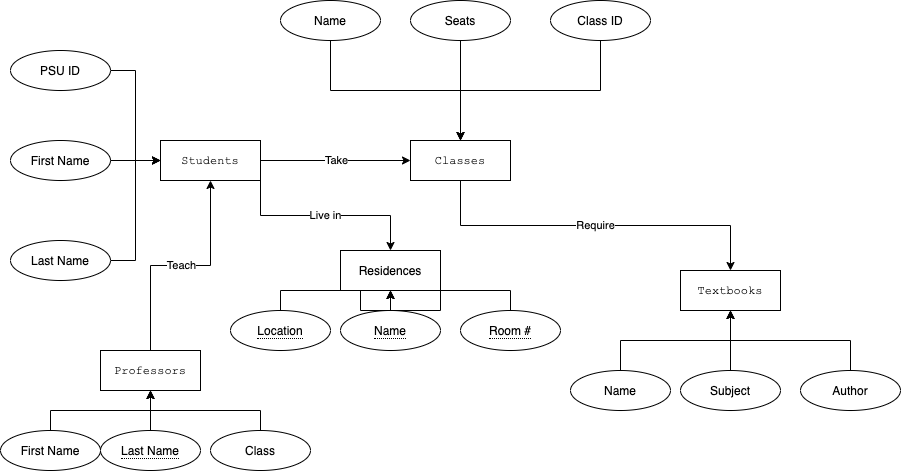

The diagram above was exported from draw.io. Its source (the exported page's mxGraphModel, read from the mxfile embedded in the PNG):
<mxGraphModel dx="1452" dy="1082" grid="1" gridSize="10" guides="1" tooltips="1" connect="1" arrows="1" fold="1" page="1" pageScale="1" pageWidth="850" pageHeight="1100" math="0" shadow="0" extFonts="Permanent Marker^https://fonts.googleapis.com/css?family=Permanent+Marker">
  <root>
    <mxCell id="0" />
    <mxCell id="1" parent="0" />
    <mxCell id="C-vyLk0tnHw3VtMMgP7b-12" value="" style="edgeStyle=entityRelationEdgeStyle;endArrow=ERzeroToMany;startArrow=ERone;endFill=1;startFill=0;" parent="1" target="C-vyLk0tnHw3VtMMgP7b-17" edge="1">
      <mxGeometry width="100" height="100" relative="1" as="geometry">
        <mxPoint x="700" y="165" as="sourcePoint" />
        <mxPoint x="460" y="205" as="targetPoint" />
      </mxGeometry>
    </mxCell>
    <mxCell id="LEbqkB1KvDbtBfJW5Mjz-15" value="Take" style="edgeStyle=orthogonalEdgeStyle;rounded=0;orthogonalLoop=1;jettySize=auto;html=1;exitX=1;exitY=0.5;exitDx=0;exitDy=0;entryX=0;entryY=0.5;entryDx=0;entryDy=0;" edge="1" parent="1" source="LEbqkB1KvDbtBfJW5Mjz-1" target="LEbqkB1KvDbtBfJW5Mjz-8">
      <mxGeometry relative="1" as="geometry" />
    </mxCell>
    <mxCell id="LEbqkB1KvDbtBfJW5Mjz-50" value="Live in" style="edgeStyle=orthogonalEdgeStyle;rounded=0;orthogonalLoop=1;jettySize=auto;html=1;exitX=1;exitY=1;exitDx=0;exitDy=0;entryX=0.5;entryY=0;entryDx=0;entryDy=0;" edge="1" parent="1" source="LEbqkB1KvDbtBfJW5Mjz-1" target="LEbqkB1KvDbtBfJW5Mjz-35">
      <mxGeometry relative="1" as="geometry" />
    </mxCell>
    <mxCell id="LEbqkB1KvDbtBfJW5Mjz-1" value="&lt;font face=&quot;Courier New&quot;&gt;Students&lt;/font&gt;" style="whiteSpace=wrap;html=1;align=center;" vertex="1" parent="1">
      <mxGeometry x="170" y="260" width="100" height="40" as="geometry" />
    </mxCell>
    <mxCell id="LEbqkB1KvDbtBfJW5Mjz-7" style="edgeStyle=orthogonalEdgeStyle;rounded=0;orthogonalLoop=1;jettySize=auto;html=1;exitX=1;exitY=0.5;exitDx=0;exitDy=0;entryX=0;entryY=0.5;entryDx=0;entryDy=0;" edge="1" parent="1" source="LEbqkB1KvDbtBfJW5Mjz-2" target="LEbqkB1KvDbtBfJW5Mjz-1">
      <mxGeometry relative="1" as="geometry" />
    </mxCell>
    <mxCell id="LEbqkB1KvDbtBfJW5Mjz-2" value="Last Name" style="ellipse;whiteSpace=wrap;html=1;align=center;" vertex="1" parent="1">
      <mxGeometry x="20" y="360" width="100" height="40" as="geometry" />
    </mxCell>
    <mxCell id="LEbqkB1KvDbtBfJW5Mjz-5" style="edgeStyle=orthogonalEdgeStyle;rounded=0;orthogonalLoop=1;jettySize=auto;html=1;exitX=1;exitY=0.5;exitDx=0;exitDy=0;entryX=0;entryY=0.5;entryDx=0;entryDy=0;" edge="1" parent="1" source="LEbqkB1KvDbtBfJW5Mjz-3" target="LEbqkB1KvDbtBfJW5Mjz-1">
      <mxGeometry relative="1" as="geometry" />
    </mxCell>
    <mxCell id="LEbqkB1KvDbtBfJW5Mjz-3" value="PSU ID" style="ellipse;whiteSpace=wrap;html=1;align=center;" vertex="1" parent="1">
      <mxGeometry x="20" y="170" width="100" height="40" as="geometry" />
    </mxCell>
    <mxCell id="LEbqkB1KvDbtBfJW5Mjz-6" style="edgeStyle=orthogonalEdgeStyle;rounded=0;orthogonalLoop=1;jettySize=auto;html=1;exitX=1;exitY=0.5;exitDx=0;exitDy=0;" edge="1" parent="1" source="LEbqkB1KvDbtBfJW5Mjz-4">
      <mxGeometry relative="1" as="geometry">
        <mxPoint x="170" y="280" as="targetPoint" />
      </mxGeometry>
    </mxCell>
    <mxCell id="LEbqkB1KvDbtBfJW5Mjz-4" value="First Name" style="ellipse;whiteSpace=wrap;html=1;align=center;" vertex="1" parent="1">
      <mxGeometry x="20" y="260" width="100" height="40" as="geometry" />
    </mxCell>
    <mxCell id="LEbqkB1KvDbtBfJW5Mjz-23" value="Require" style="edgeStyle=orthogonalEdgeStyle;rounded=0;orthogonalLoop=1;jettySize=auto;html=1;exitX=0.5;exitY=1;exitDx=0;exitDy=0;entryX=0.5;entryY=0;entryDx=0;entryDy=0;" edge="1" parent="1" source="LEbqkB1KvDbtBfJW5Mjz-8" target="LEbqkB1KvDbtBfJW5Mjz-16">
      <mxGeometry relative="1" as="geometry" />
    </mxCell>
    <mxCell id="LEbqkB1KvDbtBfJW5Mjz-8" value="&lt;font face=&quot;Courier New&quot;&gt;Classes&lt;/font&gt;" style="whiteSpace=wrap;html=1;align=center;" vertex="1" parent="1">
      <mxGeometry x="420" y="260" width="100" height="40" as="geometry" />
    </mxCell>
    <mxCell id="LEbqkB1KvDbtBfJW5Mjz-14" style="edgeStyle=orthogonalEdgeStyle;rounded=0;orthogonalLoop=1;jettySize=auto;html=1;exitX=0.5;exitY=1;exitDx=0;exitDy=0;" edge="1" parent="1" source="LEbqkB1KvDbtBfJW5Mjz-9">
      <mxGeometry relative="1" as="geometry">
        <mxPoint x="470" y="260" as="targetPoint" />
      </mxGeometry>
    </mxCell>
    <mxCell id="LEbqkB1KvDbtBfJW5Mjz-9" value="Class ID" style="ellipse;whiteSpace=wrap;html=1;align=center;" vertex="1" parent="1">
      <mxGeometry x="560" y="120" width="100" height="40" as="geometry" />
    </mxCell>
    <mxCell id="LEbqkB1KvDbtBfJW5Mjz-13" style="edgeStyle=orthogonalEdgeStyle;rounded=0;orthogonalLoop=1;jettySize=auto;html=1;exitX=0.5;exitY=1;exitDx=0;exitDy=0;" edge="1" parent="1" source="LEbqkB1KvDbtBfJW5Mjz-10">
      <mxGeometry relative="1" as="geometry">
        <mxPoint x="470" y="260" as="targetPoint" />
      </mxGeometry>
    </mxCell>
    <mxCell id="LEbqkB1KvDbtBfJW5Mjz-10" value="Seats" style="ellipse;whiteSpace=wrap;html=1;align=center;" vertex="1" parent="1">
      <mxGeometry x="420" y="120" width="100" height="40" as="geometry" />
    </mxCell>
    <mxCell id="LEbqkB1KvDbtBfJW5Mjz-12" style="edgeStyle=orthogonalEdgeStyle;rounded=0;orthogonalLoop=1;jettySize=auto;html=1;exitX=0.5;exitY=1;exitDx=0;exitDy=0;entryX=0.5;entryY=0;entryDx=0;entryDy=0;" edge="1" parent="1" source="LEbqkB1KvDbtBfJW5Mjz-11" target="LEbqkB1KvDbtBfJW5Mjz-8">
      <mxGeometry relative="1" as="geometry" />
    </mxCell>
    <mxCell id="LEbqkB1KvDbtBfJW5Mjz-11" value="Name" style="ellipse;whiteSpace=wrap;html=1;align=center;" vertex="1" parent="1">
      <mxGeometry x="290" y="120" width="100" height="40" as="geometry" />
    </mxCell>
    <mxCell id="LEbqkB1KvDbtBfJW5Mjz-16" value="&lt;font face=&quot;Courier New&quot;&gt;Textbooks&lt;/font&gt;" style="whiteSpace=wrap;html=1;align=center;" vertex="1" parent="1">
      <mxGeometry x="690" y="390" width="100" height="40" as="geometry" />
    </mxCell>
    <mxCell id="LEbqkB1KvDbtBfJW5Mjz-52" style="edgeStyle=orthogonalEdgeStyle;rounded=0;orthogonalLoop=1;jettySize=auto;html=1;exitX=0.5;exitY=0;exitDx=0;exitDy=0;" edge="1" parent="1" source="LEbqkB1KvDbtBfJW5Mjz-17">
      <mxGeometry relative="1" as="geometry">
        <mxPoint x="740" y="430" as="targetPoint" />
      </mxGeometry>
    </mxCell>
    <mxCell id="LEbqkB1KvDbtBfJW5Mjz-17" value="Author" style="ellipse;whiteSpace=wrap;html=1;align=center;" vertex="1" parent="1">
      <mxGeometry x="810" y="490" width="100" height="40" as="geometry" />
    </mxCell>
    <mxCell id="LEbqkB1KvDbtBfJW5Mjz-51" style="edgeStyle=orthogonalEdgeStyle;rounded=0;orthogonalLoop=1;jettySize=auto;html=1;exitX=0.5;exitY=0;exitDx=0;exitDy=0;entryX=0.5;entryY=1;entryDx=0;entryDy=0;" edge="1" parent="1" source="LEbqkB1KvDbtBfJW5Mjz-18" target="LEbqkB1KvDbtBfJW5Mjz-16">
      <mxGeometry relative="1" as="geometry" />
    </mxCell>
    <mxCell id="LEbqkB1KvDbtBfJW5Mjz-18" value="Name" style="ellipse;whiteSpace=wrap;html=1;align=center;" vertex="1" parent="1">
      <mxGeometry x="580" y="490" width="100" height="40" as="geometry" />
    </mxCell>
    <mxCell id="LEbqkB1KvDbtBfJW5Mjz-20" style="edgeStyle=orthogonalEdgeStyle;rounded=0;orthogonalLoop=1;jettySize=auto;html=1;exitX=0.5;exitY=0;exitDx=0;exitDy=0;entryX=0.5;entryY=1;entryDx=0;entryDy=0;" edge="1" parent="1" source="LEbqkB1KvDbtBfJW5Mjz-19" target="LEbqkB1KvDbtBfJW5Mjz-16">
      <mxGeometry relative="1" as="geometry" />
    </mxCell>
    <mxCell id="LEbqkB1KvDbtBfJW5Mjz-19" value="Subject" style="ellipse;whiteSpace=wrap;html=1;align=center;" vertex="1" parent="1">
      <mxGeometry x="690" y="490" width="100" height="40" as="geometry" />
    </mxCell>
    <mxCell id="LEbqkB1KvDbtBfJW5Mjz-34" value="Teach" style="edgeStyle=orthogonalEdgeStyle;rounded=0;orthogonalLoop=1;jettySize=auto;html=1;exitX=0.5;exitY=0;exitDx=0;exitDy=0;entryX=0.5;entryY=1;entryDx=0;entryDy=0;" edge="1" parent="1" source="LEbqkB1KvDbtBfJW5Mjz-24" target="LEbqkB1KvDbtBfJW5Mjz-1">
      <mxGeometry relative="1" as="geometry" />
    </mxCell>
    <mxCell id="LEbqkB1KvDbtBfJW5Mjz-24" value="&lt;font face=&quot;Courier New&quot;&gt;Professors&lt;/font&gt;" style="whiteSpace=wrap;html=1;align=center;" vertex="1" parent="1">
      <mxGeometry x="110" y="470" width="100" height="40" as="geometry" />
    </mxCell>
    <mxCell id="LEbqkB1KvDbtBfJW5Mjz-42" style="edgeStyle=orthogonalEdgeStyle;rounded=0;orthogonalLoop=1;jettySize=auto;html=1;exitX=0.5;exitY=0;exitDx=0;exitDy=0;entryX=0.5;entryY=1;entryDx=0;entryDy=0;" edge="1" parent="1" source="LEbqkB1KvDbtBfJW5Mjz-25" target="LEbqkB1KvDbtBfJW5Mjz-24">
      <mxGeometry relative="1" as="geometry" />
    </mxCell>
    <mxCell id="LEbqkB1KvDbtBfJW5Mjz-25" value="Class" style="ellipse;whiteSpace=wrap;html=1;align=center;" vertex="1" parent="1">
      <mxGeometry x="220" y="550" width="100" height="40" as="geometry" />
    </mxCell>
    <mxCell id="LEbqkB1KvDbtBfJW5Mjz-32" style="edgeStyle=orthogonalEdgeStyle;rounded=0;orthogonalLoop=1;jettySize=auto;html=1;exitX=0.5;exitY=0;exitDx=0;exitDy=0;entryX=0.5;entryY=1;entryDx=0;entryDy=0;" edge="1" parent="1" source="LEbqkB1KvDbtBfJW5Mjz-26" target="LEbqkB1KvDbtBfJW5Mjz-24">
      <mxGeometry relative="1" as="geometry" />
    </mxCell>
    <mxCell id="LEbqkB1KvDbtBfJW5Mjz-26" value="&lt;span style=&quot;border-bottom: 1px dotted&quot;&gt;Last Name&lt;/span&gt;" style="ellipse;whiteSpace=wrap;html=1;align=center;" vertex="1" parent="1">
      <mxGeometry x="110" y="550" width="100" height="40" as="geometry" />
    </mxCell>
    <mxCell id="LEbqkB1KvDbtBfJW5Mjz-41" style="edgeStyle=orthogonalEdgeStyle;rounded=0;orthogonalLoop=1;jettySize=auto;html=1;exitX=0.5;exitY=0;exitDx=0;exitDy=0;entryX=0.5;entryY=1;entryDx=0;entryDy=0;" edge="1" parent="1" source="LEbqkB1KvDbtBfJW5Mjz-27" target="LEbqkB1KvDbtBfJW5Mjz-24">
      <mxGeometry relative="1" as="geometry" />
    </mxCell>
    <mxCell id="LEbqkB1KvDbtBfJW5Mjz-27" value="First Name" style="ellipse;whiteSpace=wrap;html=1;align=center;" vertex="1" parent="1">
      <mxGeometry x="10" y="550" width="100" height="40" as="geometry" />
    </mxCell>
    <mxCell id="LEbqkB1KvDbtBfJW5Mjz-35" value="Residences" style="whiteSpace=wrap;html=1;align=center;" vertex="1" parent="1">
      <mxGeometry x="350" y="370" width="100" height="40" as="geometry" />
    </mxCell>
    <mxCell id="LEbqkB1KvDbtBfJW5Mjz-44" style="edgeStyle=orthogonalEdgeStyle;rounded=0;orthogonalLoop=1;jettySize=auto;html=1;exitX=0.5;exitY=0;exitDx=0;exitDy=0;entryX=0.5;entryY=1;entryDx=0;entryDy=0;" edge="1" parent="1" source="LEbqkB1KvDbtBfJW5Mjz-36" target="LEbqkB1KvDbtBfJW5Mjz-35">
      <mxGeometry relative="1" as="geometry" />
    </mxCell>
    <mxCell id="LEbqkB1KvDbtBfJW5Mjz-36" value="&lt;span style=&quot;border-bottom: 1px dotted&quot;&gt;Name&lt;/span&gt;" style="ellipse;whiteSpace=wrap;html=1;align=center;" vertex="1" parent="1">
      <mxGeometry x="350" y="430" width="100" height="40" as="geometry" />
    </mxCell>
    <mxCell id="LEbqkB1KvDbtBfJW5Mjz-48" style="edgeStyle=orthogonalEdgeStyle;rounded=0;orthogonalLoop=1;jettySize=auto;html=1;exitX=0.5;exitY=0;exitDx=0;exitDy=0;entryX=0.5;entryY=1;entryDx=0;entryDy=0;" edge="1" parent="1" source="LEbqkB1KvDbtBfJW5Mjz-37" target="LEbqkB1KvDbtBfJW5Mjz-35">
      <mxGeometry relative="1" as="geometry" />
    </mxCell>
    <mxCell id="LEbqkB1KvDbtBfJW5Mjz-37" value="&lt;span style=&quot;border-bottom: 1px dotted&quot;&gt;Room #&lt;/span&gt;" style="ellipse;whiteSpace=wrap;html=1;align=center;" vertex="1" parent="1">
      <mxGeometry x="470" y="430" width="100" height="40" as="geometry" />
    </mxCell>
    <mxCell id="LEbqkB1KvDbtBfJW5Mjz-49" style="edgeStyle=orthogonalEdgeStyle;rounded=0;orthogonalLoop=1;jettySize=auto;html=1;exitX=0.5;exitY=0;exitDx=0;exitDy=0;" edge="1" parent="1" source="LEbqkB1KvDbtBfJW5Mjz-38">
      <mxGeometry relative="1" as="geometry">
        <mxPoint x="400" y="410" as="targetPoint" />
      </mxGeometry>
    </mxCell>
    <mxCell id="LEbqkB1KvDbtBfJW5Mjz-38" value="&lt;span style=&quot;border-bottom: 1px dotted&quot;&gt;Location&lt;/span&gt;" style="ellipse;whiteSpace=wrap;html=1;align=center;" vertex="1" parent="1">
      <mxGeometry x="240" y="430" width="100" height="40" as="geometry" />
    </mxCell>
  </root>
</mxGraphModel>